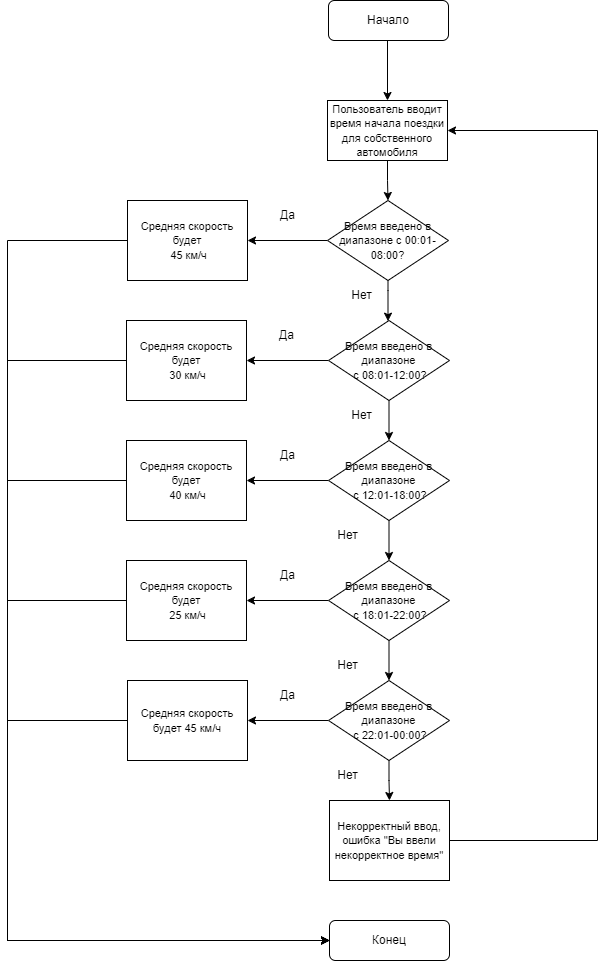

The diagram above was exported from draw.io. Its source (the exported page's mxGraphModel, read from the mxfile embedded in the PNG):
<mxGraphModel dx="1041" dy="828" grid="1" gridSize="10" guides="1" tooltips="1" connect="1" arrows="1" fold="1" page="1" pageScale="1" pageWidth="827" pageHeight="1169" math="0" shadow="0">
  <root>
    <mxCell id="0" />
    <mxCell id="1" parent="0" />
    <mxCell id="tulF2AGn9xkQMnw531Gr-1" value="Начало" style="rounded=1;whiteSpace=wrap;html=1;" parent="1" vertex="1">
      <mxGeometry x="361" y="520" width="120" height="40" as="geometry" />
    </mxCell>
    <mxCell id="tulF2AGn9xkQMnw531Gr-2" value="Конец" style="rounded=1;whiteSpace=wrap;html=1;" parent="1" vertex="1">
      <mxGeometry x="362" y="1440" width="120" height="40" as="geometry" />
    </mxCell>
    <mxCell id="RnDZyN5IjpavAfg1qOyg-29" value="" style="edgeStyle=orthogonalEdgeStyle;rounded=0;orthogonalLoop=1;jettySize=auto;html=1;fontSize=11;" parent="1" source="tulF2AGn9xkQMnw531Gr-3" target="tulF2AGn9xkQMnw531Gr-12" edge="1">
      <mxGeometry relative="1" as="geometry" />
    </mxCell>
    <mxCell id="RnDZyN5IjpavAfg1qOyg-33" value="" style="edgeStyle=orthogonalEdgeStyle;rounded=0;orthogonalLoop=1;jettySize=auto;html=1;fontSize=11;" parent="1" source="tulF2AGn9xkQMnw531Gr-3" target="RnDZyN5IjpavAfg1qOyg-32" edge="1">
      <mxGeometry relative="1" as="geometry" />
    </mxCell>
    <mxCell id="tulF2AGn9xkQMnw531Gr-3" value="&lt;font style=&quot;font-size: 11px;&quot;&gt;Время введено в диапазоне&lt;br&gt;&amp;nbsp;с 22:01-00:00?&lt;/font&gt;" style="rhombus;whiteSpace=wrap;html=1;" parent="1" vertex="1">
      <mxGeometry x="361" y="1200" width="121" height="80" as="geometry" />
    </mxCell>
    <mxCell id="RnDZyN5IjpavAfg1qOyg-40" style="edgeStyle=orthogonalEdgeStyle;rounded=0;orthogonalLoop=1;jettySize=auto;html=1;entryX=0;entryY=0.5;entryDx=0;entryDy=0;fontSize=11;" parent="1" source="tulF2AGn9xkQMnw531Gr-12" target="tulF2AGn9xkQMnw531Gr-2" edge="1">
      <mxGeometry relative="1" as="geometry">
        <Array as="points">
          <mxPoint x="40" y="1240" />
          <mxPoint x="40" y="1460" />
        </Array>
      </mxGeometry>
    </mxCell>
    <mxCell id="tulF2AGn9xkQMnw531Gr-12" value="&lt;font style=&quot;font-size: 11px;&quot;&gt;Средняя скорость будет 45 км/ч&lt;/font&gt;" style="rounded=0;whiteSpace=wrap;html=1;" parent="1" vertex="1">
      <mxGeometry x="160" y="1200" width="120" height="80" as="geometry" />
    </mxCell>
    <mxCell id="RnDZyN5IjpavAfg1qOyg-3" value="" style="edgeStyle=orthogonalEdgeStyle;rounded=0;orthogonalLoop=1;jettySize=auto;html=1;" parent="1" target="RnDZyN5IjpavAfg1qOyg-2" edge="1">
      <mxGeometry relative="1" as="geometry">
        <mxPoint x="420" y="560" as="sourcePoint" />
      </mxGeometry>
    </mxCell>
    <mxCell id="RnDZyN5IjpavAfg1qOyg-8" value="" style="edgeStyle=orthogonalEdgeStyle;rounded=0;orthogonalLoop=1;jettySize=auto;html=1;" parent="1" source="RnDZyN5IjpavAfg1qOyg-2" target="RnDZyN5IjpavAfg1qOyg-7" edge="1">
      <mxGeometry relative="1" as="geometry" />
    </mxCell>
    <mxCell id="RnDZyN5IjpavAfg1qOyg-2" value="&lt;font style=&quot;font-size: 11px;&quot;&gt;Пользователь вводит время начала поездки для собственного автомобиля&lt;/font&gt;" style="rounded=0;whiteSpace=wrap;html=1;" parent="1" vertex="1">
      <mxGeometry x="360" y="620" width="120" height="60" as="geometry" />
    </mxCell>
    <mxCell id="RnDZyN5IjpavAfg1qOyg-26" value="" style="edgeStyle=orthogonalEdgeStyle;rounded=0;orthogonalLoop=1;jettySize=auto;html=1;fontSize=11;" parent="1" source="RnDZyN5IjpavAfg1qOyg-4" target="RnDZyN5IjpavAfg1qOyg-9" edge="1">
      <mxGeometry relative="1" as="geometry" />
    </mxCell>
    <mxCell id="RnDZyN5IjpavAfg1qOyg-28" style="edgeStyle=orthogonalEdgeStyle;rounded=0;orthogonalLoop=1;jettySize=auto;html=1;fontSize=11;" parent="1" source="RnDZyN5IjpavAfg1qOyg-4" target="tulF2AGn9xkQMnw531Gr-3" edge="1">
      <mxGeometry relative="1" as="geometry" />
    </mxCell>
    <mxCell id="RnDZyN5IjpavAfg1qOyg-4" value="&lt;font style=&quot;font-size: 11px;&quot;&gt;Время введено в диапазоне&lt;br&gt;&amp;nbsp;с 18:01-22:00?&lt;/font&gt;" style="rhombus;whiteSpace=wrap;html=1;" parent="1" vertex="1">
      <mxGeometry x="361" y="1080" width="121" height="80" as="geometry" />
    </mxCell>
    <mxCell id="RnDZyN5IjpavAfg1qOyg-22" value="" style="edgeStyle=orthogonalEdgeStyle;rounded=0;orthogonalLoop=1;jettySize=auto;html=1;fontSize=11;" parent="1" source="RnDZyN5IjpavAfg1qOyg-5" target="RnDZyN5IjpavAfg1qOyg-10" edge="1">
      <mxGeometry relative="1" as="geometry" />
    </mxCell>
    <mxCell id="RnDZyN5IjpavAfg1qOyg-23" value="" style="edgeStyle=orthogonalEdgeStyle;rounded=0;orthogonalLoop=1;jettySize=auto;html=1;fontSize=11;" parent="1" source="RnDZyN5IjpavAfg1qOyg-5" target="RnDZyN5IjpavAfg1qOyg-4" edge="1">
      <mxGeometry relative="1" as="geometry" />
    </mxCell>
    <mxCell id="RnDZyN5IjpavAfg1qOyg-5" value="&lt;font style=&quot;font-size: 11px;&quot;&gt;Время введено в диапазоне&lt;br&gt;&amp;nbsp;с 12:01-18:00?&lt;/font&gt;" style="rhombus;whiteSpace=wrap;html=1;" parent="1" vertex="1">
      <mxGeometry x="361" y="960" width="121" height="80" as="geometry" />
    </mxCell>
    <mxCell id="RnDZyN5IjpavAfg1qOyg-18" value="" style="edgeStyle=orthogonalEdgeStyle;rounded=0;orthogonalLoop=1;jettySize=auto;html=1;" parent="1" source="RnDZyN5IjpavAfg1qOyg-6" target="RnDZyN5IjpavAfg1qOyg-11" edge="1">
      <mxGeometry relative="1" as="geometry" />
    </mxCell>
    <mxCell id="RnDZyN5IjpavAfg1qOyg-20" value="" style="edgeStyle=orthogonalEdgeStyle;rounded=0;orthogonalLoop=1;jettySize=auto;html=1;fontSize=11;" parent="1" source="RnDZyN5IjpavAfg1qOyg-6" target="RnDZyN5IjpavAfg1qOyg-5" edge="1">
      <mxGeometry relative="1" as="geometry" />
    </mxCell>
    <mxCell id="RnDZyN5IjpavAfg1qOyg-6" value="&lt;font style=&quot;font-size: 11px;&quot;&gt;Время введено в диапазоне&lt;br&gt;&amp;nbsp;с 08:01-12:00?&lt;/font&gt;" style="rhombus;whiteSpace=wrap;html=1;" parent="1" vertex="1">
      <mxGeometry x="361" y="840" width="121" height="80" as="geometry" />
    </mxCell>
    <mxCell id="RnDZyN5IjpavAfg1qOyg-13" value="" style="edgeStyle=orthogonalEdgeStyle;rounded=0;orthogonalLoop=1;jettySize=auto;html=1;" parent="1" source="RnDZyN5IjpavAfg1qOyg-7" target="RnDZyN5IjpavAfg1qOyg-12" edge="1">
      <mxGeometry relative="1" as="geometry" />
    </mxCell>
    <mxCell id="RnDZyN5IjpavAfg1qOyg-15" value="" style="edgeStyle=orthogonalEdgeStyle;rounded=0;orthogonalLoop=1;jettySize=auto;html=1;" parent="1" source="RnDZyN5IjpavAfg1qOyg-7" target="RnDZyN5IjpavAfg1qOyg-6" edge="1">
      <mxGeometry relative="1" as="geometry">
        <Array as="points">
          <mxPoint x="420" y="810" />
          <mxPoint x="420" y="810" />
        </Array>
      </mxGeometry>
    </mxCell>
    <mxCell id="RnDZyN5IjpavAfg1qOyg-7" value="&lt;font style=&quot;font-size: 11px;&quot;&gt;Время введено в диапазоне с 00:01-08:00?&lt;/font&gt;" style="rhombus;whiteSpace=wrap;html=1;" parent="1" vertex="1">
      <mxGeometry x="360" y="720" width="121" height="80" as="geometry" />
    </mxCell>
    <mxCell id="RnDZyN5IjpavAfg1qOyg-39" style="edgeStyle=orthogonalEdgeStyle;rounded=0;orthogonalLoop=1;jettySize=auto;html=1;entryX=0;entryY=0.5;entryDx=0;entryDy=0;fontSize=11;" parent="1" source="RnDZyN5IjpavAfg1qOyg-9" target="tulF2AGn9xkQMnw531Gr-2" edge="1">
      <mxGeometry relative="1" as="geometry">
        <Array as="points">
          <mxPoint x="40" y="1120" />
          <mxPoint x="40" y="1460" />
        </Array>
      </mxGeometry>
    </mxCell>
    <mxCell id="RnDZyN5IjpavAfg1qOyg-9" value="&lt;font style=&quot;font-size: 11px;&quot;&gt;Средняя скорость будет&lt;br&gt;&amp;nbsp;25 км/ч&lt;/font&gt;" style="rounded=0;whiteSpace=wrap;html=1;" parent="1" vertex="1">
      <mxGeometry x="159" y="1080" width="120" height="80" as="geometry" />
    </mxCell>
    <mxCell id="RnDZyN5IjpavAfg1qOyg-38" style="edgeStyle=orthogonalEdgeStyle;rounded=0;orthogonalLoop=1;jettySize=auto;html=1;entryX=0;entryY=0.5;entryDx=0;entryDy=0;fontSize=11;" parent="1" source="RnDZyN5IjpavAfg1qOyg-10" target="tulF2AGn9xkQMnw531Gr-2" edge="1">
      <mxGeometry relative="1" as="geometry">
        <Array as="points">
          <mxPoint x="40" y="1000" />
          <mxPoint x="40" y="1460" />
        </Array>
      </mxGeometry>
    </mxCell>
    <mxCell id="RnDZyN5IjpavAfg1qOyg-10" value="&lt;font style=&quot;font-size: 11px;&quot;&gt;Средняя скорость будет&lt;br&gt;&amp;nbsp;40 км/ч&lt;/font&gt;" style="rounded=0;whiteSpace=wrap;html=1;" parent="1" vertex="1">
      <mxGeometry x="159" y="960" width="120" height="80" as="geometry" />
    </mxCell>
    <mxCell id="RnDZyN5IjpavAfg1qOyg-37" style="edgeStyle=orthogonalEdgeStyle;rounded=0;orthogonalLoop=1;jettySize=auto;html=1;entryX=0;entryY=0.5;entryDx=0;entryDy=0;fontSize=11;" parent="1" source="RnDZyN5IjpavAfg1qOyg-11" target="tulF2AGn9xkQMnw531Gr-2" edge="1">
      <mxGeometry relative="1" as="geometry">
        <Array as="points">
          <mxPoint x="40" y="880" />
          <mxPoint x="40" y="1460" />
        </Array>
      </mxGeometry>
    </mxCell>
    <mxCell id="RnDZyN5IjpavAfg1qOyg-11" value="&lt;font style=&quot;font-size: 11px;&quot;&gt;Средняя скорость будет&lt;br&gt;&amp;nbsp;30 км/ч&lt;/font&gt;" style="rounded=0;whiteSpace=wrap;html=1;" parent="1" vertex="1">
      <mxGeometry x="159" y="840" width="120" height="80" as="geometry" />
    </mxCell>
    <mxCell id="RnDZyN5IjpavAfg1qOyg-36" style="edgeStyle=orthogonalEdgeStyle;rounded=0;orthogonalLoop=1;jettySize=auto;html=1;entryX=0;entryY=0.5;entryDx=0;entryDy=0;fontSize=11;" parent="1" source="RnDZyN5IjpavAfg1qOyg-12" target="tulF2AGn9xkQMnw531Gr-2" edge="1">
      <mxGeometry relative="1" as="geometry">
        <Array as="points">
          <mxPoint x="40" y="760" />
          <mxPoint x="40" y="1460" />
        </Array>
      </mxGeometry>
    </mxCell>
    <mxCell id="RnDZyN5IjpavAfg1qOyg-12" value="&lt;font style=&quot;font-size: 11px;&quot;&gt;Средняя скорость будет&lt;br&gt;&amp;nbsp;45 км/ч&lt;/font&gt;" style="rounded=0;whiteSpace=wrap;html=1;" parent="1" vertex="1">
      <mxGeometry x="160" y="720" width="120" height="80" as="geometry" />
    </mxCell>
    <mxCell id="RnDZyN5IjpavAfg1qOyg-14" value="Да" style="text;html=1;align=center;verticalAlign=middle;resizable=0;points=[];autosize=1;strokeColor=none;fillColor=none;" parent="1" vertex="1">
      <mxGeometry x="300" y="720" width="40" height="30" as="geometry" />
    </mxCell>
    <mxCell id="RnDZyN5IjpavAfg1qOyg-16" value="Нет" style="text;html=1;align=center;verticalAlign=middle;resizable=0;points=[];autosize=1;strokeColor=none;fillColor=none;" parent="1" vertex="1">
      <mxGeometry x="374" y="800" width="40" height="30" as="geometry" />
    </mxCell>
    <mxCell id="RnDZyN5IjpavAfg1qOyg-19" value="Да" style="text;html=1;align=center;verticalAlign=middle;resizable=0;points=[];autosize=1;strokeColor=none;fillColor=none;" parent="1" vertex="1">
      <mxGeometry x="299" y="840" width="40" height="30" as="geometry" />
    </mxCell>
    <mxCell id="RnDZyN5IjpavAfg1qOyg-21" value="Нет" style="text;html=1;align=center;verticalAlign=middle;resizable=0;points=[];autosize=1;strokeColor=none;fillColor=none;" parent="1" vertex="1">
      <mxGeometry x="374" y="920" width="40" height="30" as="geometry" />
    </mxCell>
    <mxCell id="RnDZyN5IjpavAfg1qOyg-24" value="Да" style="text;html=1;align=center;verticalAlign=middle;resizable=0;points=[];autosize=1;strokeColor=none;fillColor=none;" parent="1" vertex="1">
      <mxGeometry x="300" y="960" width="40" height="30" as="geometry" />
    </mxCell>
    <mxCell id="RnDZyN5IjpavAfg1qOyg-25" value="Нет" style="text;html=1;align=center;verticalAlign=middle;resizable=0;points=[];autosize=1;strokeColor=none;fillColor=none;" parent="1" vertex="1">
      <mxGeometry x="360" y="1040" width="40" height="30" as="geometry" />
    </mxCell>
    <mxCell id="RnDZyN5IjpavAfg1qOyg-27" value="Да" style="text;html=1;align=center;verticalAlign=middle;resizable=0;points=[];autosize=1;strokeColor=none;fillColor=none;" parent="1" vertex="1">
      <mxGeometry x="300" y="1080" width="40" height="30" as="geometry" />
    </mxCell>
    <mxCell id="RnDZyN5IjpavAfg1qOyg-30" value="Да" style="text;html=1;align=center;verticalAlign=middle;resizable=0;points=[];autosize=1;strokeColor=none;fillColor=none;" parent="1" vertex="1">
      <mxGeometry x="300" y="1200" width="40" height="30" as="geometry" />
    </mxCell>
    <mxCell id="RnDZyN5IjpavAfg1qOyg-31" value="Нет" style="text;html=1;align=center;verticalAlign=middle;resizable=0;points=[];autosize=1;strokeColor=none;fillColor=none;" parent="1" vertex="1">
      <mxGeometry x="360" y="1170" width="40" height="30" as="geometry" />
    </mxCell>
    <mxCell id="Gxt7WZfVFL6AM6P5jr5i-1" style="edgeStyle=orthogonalEdgeStyle;rounded=0;orthogonalLoop=1;jettySize=auto;html=1;entryX=1;entryY=0.5;entryDx=0;entryDy=0;" edge="1" parent="1" source="RnDZyN5IjpavAfg1qOyg-32" target="RnDZyN5IjpavAfg1qOyg-2">
      <mxGeometry relative="1" as="geometry">
        <mxPoint x="580" y="640" as="targetPoint" />
        <Array as="points">
          <mxPoint x="630" y="1360" />
          <mxPoint x="630" y="650" />
        </Array>
      </mxGeometry>
    </mxCell>
    <mxCell id="RnDZyN5IjpavAfg1qOyg-32" value="&lt;font style=&quot;font-size: 11px;&quot;&gt;Некорректный ввод, ошибка &quot;Вы ввели некорректное время&quot;&lt;/font&gt;" style="rounded=0;whiteSpace=wrap;html=1;" parent="1" vertex="1">
      <mxGeometry x="362" y="1320" width="120" height="80" as="geometry" />
    </mxCell>
    <mxCell id="RnDZyN5IjpavAfg1qOyg-34" value="Нет" style="text;html=1;align=center;verticalAlign=middle;resizable=0;points=[];autosize=1;strokeColor=none;fillColor=none;" parent="1" vertex="1">
      <mxGeometry x="360" y="1280" width="40" height="30" as="geometry" />
    </mxCell>
  </root>
</mxGraphModel>